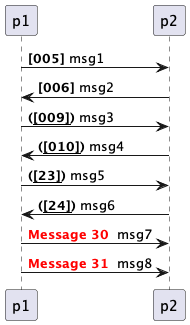

The diagram above was rendered by PlantUML. Its source (embedded in the PNG):
@startuml

autonumber 5 "<b>[000]"
p1 -> p2: msg1
p1 <- p2: msg2

autonumber 9 "<b>(<u>[000]</u>)"
p1 -> p2: msg3
p1 <- p2: msg4

autonumber 23 "<b>(<u>[###]</u>)"
p1 -> p2: msg5
p1 <- p2: msg6

autonumber 30 "<font color=red><b>Message 0 "
p1 -> p2: msg7
p1 -> p2: msg8

@enduml